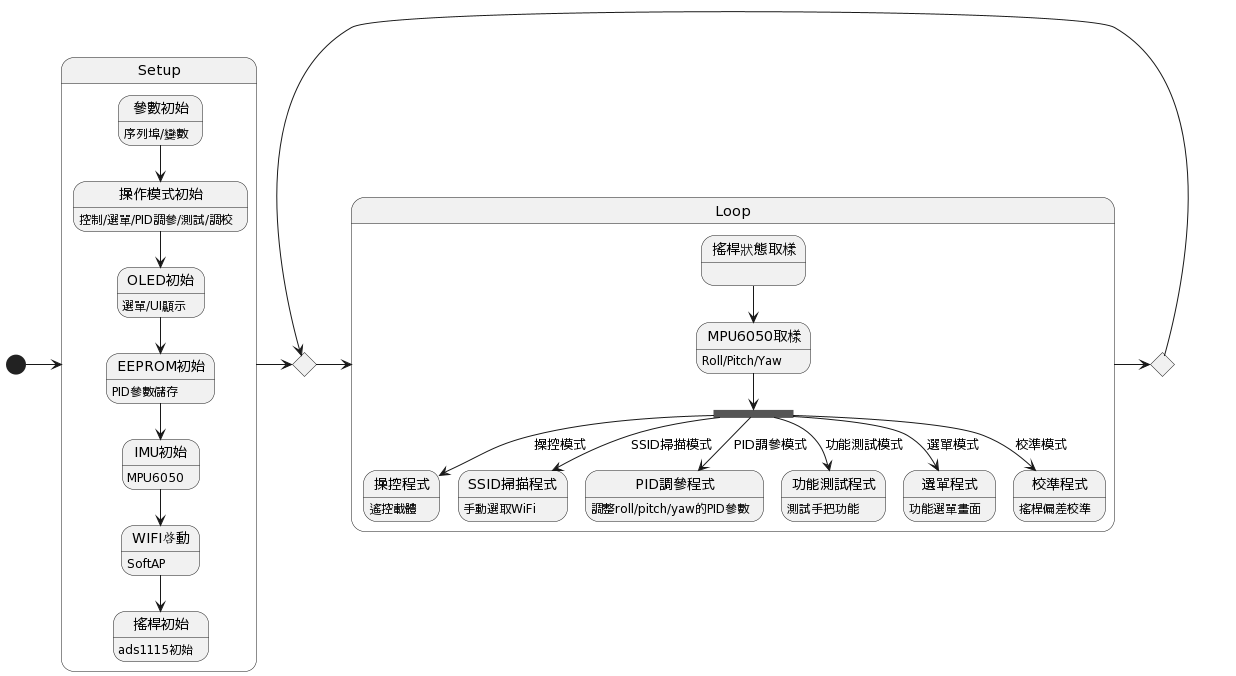

The diagram above was rendered by PlantUML. Its source (embedded in the PNG):
@startuml
state choice1 <<choice>>
state choice2 <<choice>>

[*] -r-> Setup

state Setup {
  參數初始:序列埠/變數
  參數初始 --> 操作模式初始
  操作模式初始:控制/選單/PID調參/測試/調校
  操作模式初始 --> OLED初始
  OLED初始:選單/UI顯示
  OLED初始 --> EEPROM初始
  EEPROM初始:PID參數儲存
  EEPROM初始 --> IMU初始
  IMU初始: MPU6050
  IMU初始 --> WIFI啟動
  WIFI啟動:SoftAP
  WIFI啟動 --> 搖桿初始
  搖桿初始:ads1115初始
}

Setup -r-> choice1 

choice1 -r-> Loop
state Loop {
  state f1 <<fork>>
  搖桿狀態取樣 --> MPU6050取樣
  MPU6050取樣 --> f1
  MPU6050取樣:Roll/Pitch/Yaw
  f1 --> 操控程式: 操控模式
  操控程式:遙控載體
  f1 --> SSID掃描程式: SSID掃描模式
  SSID掃描程式:手動選取WiFi
  f1 --> PID調參程式: PID調參模式
  PID調參程式:調整roll/pitch/yaw的PID參數
  f1 --> 功能測試程式: 功能測試模式
  功能測試程式:測試手把功能
  f1 --> 選單程式: 選單模式
  選單程式:功能選單畫面
  f1 --> 校準程式: 校準模式
  校準程式:搖桿偏差校準
}

Loop -r-> choice2
choice2 -l-> choice1
@enduml